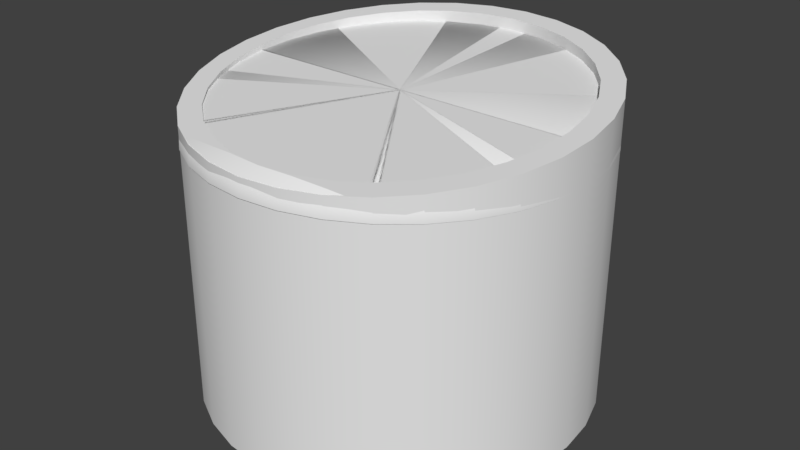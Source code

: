 # Source: SpawnPlatform.blend  (saved by Blender 2.78.0; exported with 4.5.12 LTS)
import bpy
from mathutils import Matrix  # noqa: F401  (used for matrix-valued properties, if any)

bpy.ops.wm.read_factory_settings(use_empty=True)
scene = bpy.context.scene
scene.name = 'Scene'

# ---- collections
col_collection_1 = bpy.data.collections.new('Collection 1'); scene.collection.children.link(col_collection_1)

# ---- materials (node trees are filled in below, after node groups)
mat_spawnplatform = bpy.data.materials.new('SpawnPlatform')
mat_spawnplatform.alpha_threshold = 0.0
mat_spawnplatform.use_transparent_shadow = False
mat_spawnplatform.roughness = 0.5

# ---- material node trees

# ---- world
world_world = bpy.data.worlds.new('World'); scene.world = world_world
world_world.color = (0.05088, 0.05088, 0.05088)
world_world.use_sun_shadow = False
world_world.sun_shadow_jitter_overblur = 0.0
world_world.cycles.sampling_method = 'MANUAL'

# ---- meshes
me_circle_001 = bpy.data.meshes.new('Circle.001')
me_circle_001.from_pydata([(-0.1463, 0.7356, 0.0), (-0.287, 0.6929, 0.0), (-0.4167, 0.6236, 0.0), (-0.5303, 0.5303, 0.0), (-0.6236, 0.4167, 0.0), (-0.6929, 0.287, 0.0), (-0.7356, 0.1463, 0.0), (-0.75, -9.686e-07, 0.0), (-0.7356, -0.1463, 0.0), (-0.6929, -0.287, 0.0), (-0.6236, -0.4167, 0.0), (-0.5303, -0.5303, 0.0), (-0.4167, -0.6236, 0.0), (-0.287, -0.6929, 0.0), (-0.1463, -0.7356, 0.0), (-0.1457, -0.7278, 0.07308), (-0.2858, -0.6862, 0.07627), (-0.4149, -0.6163, 0.08145), (-0.5281, -0.526, 0.08841), (-0.621, -0.4137, 0.0969), (-0.69, -0.285, 0.1066), (-0.7325, -0.1453, 0.1171), (-0.7468, -9.638e-07, 0.128), (-0.7325, 0.1453, 0.139), (-0.69, 0.285, 0.1495), (-0.621, 0.4137, 0.1591), (-0.5281, 0.5266, 0.1676), (-0.4149, 0.6192, 0.1746), (-0.2858, 0.688, 0.1798), (-0.1457, 0.7304, 0.183), (2.444e-07, -0.75, 0.0), (-2.444e-07, 0.75, 0.0), (0.1463, 0.7356, 0.0), (0.287, 0.6929, 0.0), (0.4167, 0.6236, 0.0), (0.5303, 0.5303, 0.0), (0.6236, 0.4167, 0.0), (0.6929, 0.287, 0.0), (0.7356, 0.1463, 0.0), (0.75, -4.798e-07, 0.0), (0.7356, -0.1463, 0.0), (0.6929, -0.287, 0.0), (0.6236, -0.4167, 0.0), (0.5303, -0.5303, 0.0), (0.4167, -0.6236, 0.0), (0.287, -0.6929, 0.0), (0.1463, -0.7356, 0.0), (6.919e-14, -2.123e-07, 0.06858), (0.1457, -0.7278, 0.07308), (0.2858, -0.6862, 0.07627), (0.4149, -0.6163, 0.08145), (0.5281, -0.526, 0.08841), (0.621, -0.4137, 0.0969), (0.69, -0.285, 0.1066), (0.7325, -0.1453, 0.1171), (0.7468, -4.771e-07, 0.128), (0.7325, 0.1453, 0.139), (0.69, 0.285, 0.1495), (0.621, 0.4137, 0.1591), (0.5281, 0.5266, 0.1676), (0.4149, 0.6192, 0.1746), (0.2858, 0.688, 0.1798), (0.1457, 0.7304, 0.183), (-2.427e-07, 0.7447, 0.184), (2.423e-07, -0.7436, 0.07187), (6.919e-14, -2.123e-07, 0.128)], [], [(7, 8, 21, 22), (6, 7, 22, 23), (5, 6, 23, 24), (4, 5, 24, 25), (3, 4, 25, 26), (2, 3, 26, 27), (1, 2, 27, 28), (0, 1, 28, 29), (13, 14, 15, 16), (31, 0, 29, 63), (12, 13, 16, 17), (14, 30, 64, 15), (11, 12, 17, 18), (23, 22, 65), (10, 11, 18, 19), (9, 10, 19, 20), (8, 9, 20, 21), (22, 21, 65), (15, 64, 65), (20, 19, 65), (16, 15, 65), (17, 16, 65), (19, 18, 65), (18, 17, 65), (29, 28, 65), (28, 27, 65), (24, 23, 65), (25, 24, 65), (26, 25, 65), (21, 20, 65), (63, 29, 65), (27, 26, 65), (39, 55, 54, 40), (38, 56, 55, 39), (37, 57, 56, 38), (36, 58, 57, 37), (35, 59, 58, 36), (34, 60, 59, 35), (33, 61, 60, 34), (32, 62, 61, 33), (45, 49, 48, 46), (31, 63, 62, 32), (44, 50, 49, 45), (46, 48, 64, 30), (43, 51, 50, 44), (56, 65, 55), (42, 52, 51, 43), (41, 53, 52, 42), (40, 54, 53, 41), (55, 65, 54), (48, 65, 64), (53, 65, 52), (49, 65, 48), (50, 65, 49), (52, 65, 51), (51, 65, 50), (62, 65, 61), (61, 65, 60), (57, 65, 56), (58, 65, 57), (59, 65, 58), (54, 65, 53), (63, 65, 62), (60, 65, 59)])
me_circle_001.polygons.foreach_set('use_smooth', [True] * 64)
me_circle_001.use_remesh_preserve_volume = False
me_circle_001.use_remesh_preserve_attributes = False
me_circle_001.use_mirror_vertex_groups = False
me_circle_001.update()
me_circle = bpy.data.meshes.new('Circle')
me_circle.from_pydata([(0.0, -0.75, -1.0), (0.0, 0.75, -1.0), (-0.1463, 0.7356, -1.0), (-0.287, 0.6929, -1.0), (-0.4167, 0.6236, -1.0), (-0.5303, 0.5303, -1.0), (-0.6236, 0.4167, -1.0), (-0.6929, 0.287, -1.0), (-0.7356, 0.1463, -1.0), (-0.75, -9.686e-07, -1.0), (-0.7356, -0.1463, -1.0), (-0.6929, -0.287, -1.0), (-0.6236, -0.4167, -1.0), (-0.5303, -0.5303, -1.0), (-0.4167, -0.6236, -1.0), (-0.287, -0.6929, -1.0), (-0.1463, -0.7356, -1.0), (0.0, -2.123e-07, 0.075), (-0.13, -0.6492, 0.07902), (-0.2549, -0.6121, 0.08186), (-0.3701, -0.5497, 0.08648), (-0.471, -0.4692, 0.09269), (-0.5539, -0.3691, 0.1003), (-0.6154, -0.2542, 0.1089), (-0.6534, -0.1296, 0.1183), (-0.6662, -8.827e-07, 0.128), (-0.6534, 0.1296, 0.1378), (-0.6154, 0.2542, 0.1471), (-0.5539, 0.3691, 0.1558), (-0.471, 0.4697, 0.1634), (-0.3701, 0.5523, 0.1696), (-0.2549, 0.6137, 0.1742), (-0.13, 0.6515, 0.177), (0.0, 0.6643, 0.178), (0.0, -0.6633, 0.07794), (0.0, -0.7456, 0.06873), (0.0, 0.7456, 0.2313), (-0.1463, 0.7313, 0.2297), (-0.287, 0.6888, 0.2251), (-0.4167, 0.6199, 0.2176), (-0.5303, 0.5272, 0.2075), (-0.6236, 0.4142, 0.1951), (-0.6929, 0.2853, 0.1811), (-0.7356, 0.1455, 0.1659), (-0.75, -9.716e-07, 0.15), (-0.7356, -0.1455, 0.1341), (-0.6929, -0.2853, 0.1189), (-0.6236, -0.4142, 0.1049), (-0.5303, -0.5272, 0.09254), (-0.4167, -0.6199, 0.08243), (-0.287, -0.6888, 0.07492), (-0.1463, -0.7313, 0.07029), (0.0, 0.6622, 0.2222), (-0.13, 0.6495, 0.2208), (-0.2549, 0.6118, 0.2167), (-0.3701, 0.5506, 0.21), (-0.471, 0.4683, 0.201), (-0.5539, 0.3679, 0.1901), (-0.6154, 0.2534, 0.1776), (-0.6534, 0.1292, 0.1641), (-0.6662, -8.876e-07, 0.15), (-0.6534, -0.1292, 0.1359), (-0.6154, -0.2534, 0.1224), (-0.5539, -0.3679, 0.1099), (-0.471, -0.4683, 0.09896), (-0.3701, -0.5506, 0.08998), (-0.2549, -0.6118, 0.08331), (-0.13, -0.6495, 0.0792), (0.0, -2.123e-07, 0.128)], [], [(8, 43, 42, 7), (9, 44, 43, 8), (10, 45, 44, 9), (11, 46, 45, 10), (12, 47, 46, 11), (13, 48, 47, 12), (14, 49, 48, 13), (15, 50, 49, 14), (2, 37, 36, 1), (16, 51, 50, 15), (3, 38, 37, 2), (0, 35, 51, 16), (4, 39, 38, 3), (26, 25, 68), (5, 40, 39, 4), (6, 41, 40, 5), (7, 42, 41, 6), (57, 58, 27, 28), (58, 59, 26, 27), (55, 56, 29, 30), (59, 60, 25, 26), (25, 24, 68), (18, 34, 68), (60, 61, 24, 25), (54, 55, 30, 31), (61, 62, 23, 24), (23, 22, 68), (67, 34, 18), (19, 18, 68), (66, 67, 18, 19), (20, 19, 68), (52, 53, 32, 33), (22, 21, 68), (21, 20, 68), (32, 31, 68), (36, 37, 53, 52), (50, 51, 67, 66), (37, 38, 54, 53), (51, 35, 34, 67), (38, 39, 55, 54), (39, 40, 56, 55), (40, 41, 57, 56), (41, 42, 58, 57), (42, 43, 59, 58), (43, 44, 60, 59), (44, 45, 61, 60), (45, 46, 62, 61), (46, 47, 63, 62), (47, 48, 64, 63), (48, 49, 65, 64), (49, 50, 66, 65), (31, 30, 68), (56, 57, 28, 29), (27, 26, 68), (62, 63, 22, 23), (28, 27, 68), (53, 54, 31, 32), (29, 28, 68), (65, 66, 19, 20), (64, 65, 20, 21), (24, 23, 68), (33, 32, 68), (63, 64, 21, 22), (30, 29, 68)])
me_circle.polygons.foreach_set('use_smooth', [True] * 64)
me_circle.materials.append(mat_spawnplatform)
me_circle.use_remesh_preserve_volume = False
me_circle.use_remesh_preserve_attributes = False
me_circle.use_mirror_vertex_groups = False
me_circle.update()

# ---- objects
ob_spawnplatformcollider = bpy.data.objects.new('SpawnPlatformCollider', me_circle_001)
ob_spawnplatform = bpy.data.objects.new('SpawnPlatform', me_circle)

# ---- transforms, parenting, visibility, modifiers, constraints
ob_spawnplatformcollider.location = (0.0, 0.0, 0.0)
ob_spawnplatformcollider.hide_viewport = True
ob_spawnplatformcollider.lineart.crease_threshold = 0.0
ob_spawnplatform.location = (0.0, 0.0, 0.0)
ob_spawnplatform.lineart.crease_threshold = 0.0
_m = ob_spawnplatform.modifiers.new('Mirror', 'MIRROR')
_m.use_clip = True
_m = ob_spawnplatform.modifiers.new('EdgeSplit', 'EDGE_SPLIT')

# ---- collection membership
col_collection_1.objects.link(ob_spawnplatformcollider)
col_collection_1.objects.link(ob_spawnplatform)

# ---- scene / render settings (as saved in the file)
scene.frame_start = 1; scene.frame_end = 250; scene.frame_set(1)
scene.render.engine = 'BLENDER_EEVEE_NEXT'
scene.render.resolution_percentage = 50
scene.render.dither_intensity = 0.0
scene.cycles.use_denoising = False
scene.cycles.samples = 128
scene.cycles.sampling_pattern = 'TABULATED_SOBOL'
scene.cycles.light_sampling_threshold = 0.0
scene.cycles.use_adaptive_sampling = False
scene.cycles.use_light_tree = False
scene.cycles.blur_glossy = 0.0
scene.cycles.sample_clamp_indirect = 0.0
scene.view_settings.view_transform = 'Standard'
bpy.context.view_layer.update()

# ---- added for rendering (the .blend has no active camera and no usable light): camera, sun
cam_auto = bpy.data.cameras.new('AutoCamera')
cam_auto.lens = 50.0
cam_auto.sensor_width = 36.0
cam_auto.clip_end = 1000.0
ob_auto_camera = bpy.data.objects.new('AutoCamera', cam_auto)
scene.collection.objects.link(ob_auto_camera)
ob_auto_camera.location = (2.26935, -2.72322, 1.43111)
ob_auto_camera.rotation_euler = (1.09748, -7.21219e-08, 0.694738)
scene.camera = ob_auto_camera
light_auto_sun = bpy.data.lights.new('AutoSun', 'SUN')
light_auto_sun.energy = 3.0
light_auto_sun.angle = 0.0523599
ob_auto_sun = bpy.data.objects.new('AutoSun', light_auto_sun)
scene.collection.objects.link(ob_auto_sun)
ob_auto_sun.rotation_euler = (0.872665, 0.174533, 0.523599)
bpy.context.view_layer.update()
